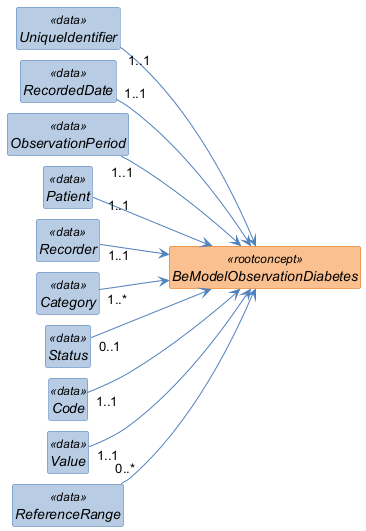

The diagram above was rendered by PlantUML. Its source (embedded in the PNG):
@startuml
left to right direction
skinparam shadowing false
skinparam nodesep 10
skinparam ranksep 40
skinparam classAttributeIconSize 0
skinparam class {
  FontStyle italic
  BackgroundColor<<rootconcept>> #FAC08F
  BorderColor<<rootconcept>> #E36C0A
  BackgroundColor<<data>> #B8CCE4
  BorderColor<<data>> #4F81BD
  BackgroundColor<<reference>> #D9D9D9
  BorderColor<<reference>> #808080
  BackgroundColor<<value set>> #C3D69B
  BorderColor<<value set>> #77933C
  ArrowColor #4F81BD
}
hide circle
hide empty members

class "BeModelObservationDiabetes" as BeModelObservationDiabetes <<rootconcept>> {
}

class "UniqueIdentifier" as BeModelObservationDiabetes_UniqueIdentifier <<data>> {
}

class "RecordedDate" as BeModelObservationDiabetes_RecordedDate <<data>> {
}

class "ObservationPeriod" as BeModelObservationDiabetes_ObservationPeriod <<data>> {
}

class "Patient" as BeModelObservationDiabetes_Patient <<data>> {
}

class "Recorder" as BeModelObservationDiabetes_Recorder <<data>> {
}

class "Category" as BeModelObservationDiabetes_Category <<data>> {
}

class "Status" as BeModelObservationDiabetes_Status <<data>> {
}

class "Code" as BeModelObservationDiabetes_Code <<data>> {
}

class "Value" as BeModelObservationDiabetes_Value <<data>> {
}

class "ReferenceRange" as BeModelObservationDiabetes_ReferenceRange <<data>> {
}

BeModelObservationDiabetes_UniqueIdentifier "1..1" --> BeModelObservationDiabetes
BeModelObservationDiabetes_RecordedDate "1..1" --> BeModelObservationDiabetes
BeModelObservationDiabetes_ObservationPeriod "1..1" --> BeModelObservationDiabetes
BeModelObservationDiabetes_Patient "1..1" --> BeModelObservationDiabetes
BeModelObservationDiabetes_Recorder "1..1" --> BeModelObservationDiabetes
BeModelObservationDiabetes_Category "1..*" --> BeModelObservationDiabetes
BeModelObservationDiabetes_Status "0..1" --> BeModelObservationDiabetes
BeModelObservationDiabetes_Code "1..1" --> BeModelObservationDiabetes
BeModelObservationDiabetes_Value "1..1" --> BeModelObservationDiabetes
BeModelObservationDiabetes_ReferenceRange "0..*" --> BeModelObservationDiabetes
@enduml